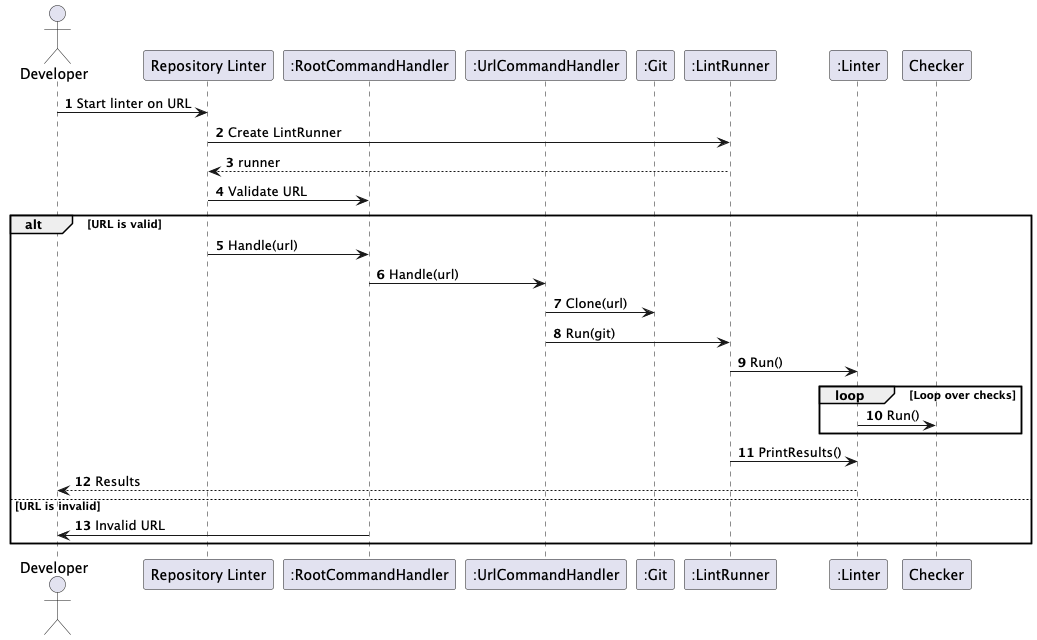

The diagram above was rendered by PlantUML. Its source (embedded in the PNG):
@startuml
'https://plantuml.com/sequence-diagram

autonumber

actor Developer

participant "Repository Linter" as RL
participant ":RootCommandHandler" as RCH
participant ":UrlCommandHandler" as UCH
participant ":Git" as G
participant ":LintRunner" as LR
participant ":Linter" as L
participant "Checker" as C


Developer -> RL: Start linter on URL
RL -> LR: Create LintRunner
RL <-- LR: runner
RL -> RCH: Validate URL

alt URL is valid
    RL -> RCH : Handle(url)
    RCH -> UCH: Handle(url)
    UCH -> G : Clone(url)
    UCH -> LR : Run(git)
    LR -> L : Run()
    
    loop Loop over checks
        L -> C : Run()
    end
    
    LR -> L : PrintResults()
    L --> Developer : Results
else URL is invalid
    RCH -> Developer: Invalid URL
end

@enduml